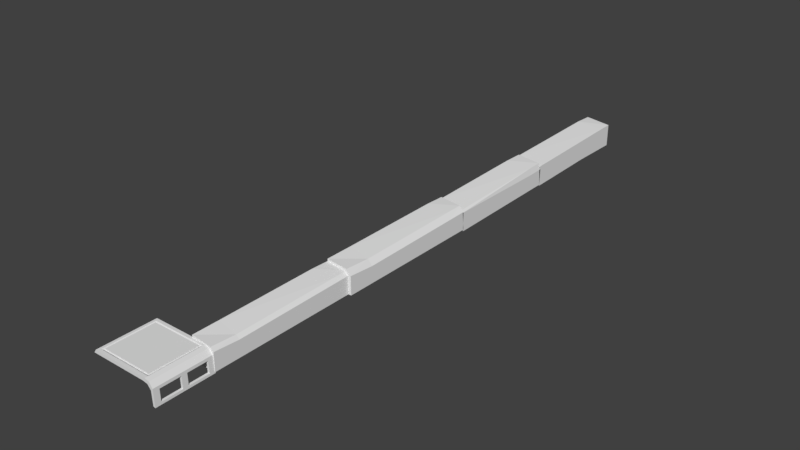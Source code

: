 # Source: curb.blend  (saved by Blender 2.78.0; exported with 4.5.12 LTS)
import bpy
from mathutils import Matrix  # noqa: F401  (used for matrix-valued properties, if any)

bpy.ops.wm.read_factory_settings(use_empty=True)
scene = bpy.context.scene
scene.name = 'Scene'

# ---- collections
col_collection_1 = bpy.data.collections.new('Collection 1'); scene.collection.children.link(col_collection_1)

# ---- world
world_world = bpy.data.worlds.new('World'); scene.world = world_world
world_world.color = (0.05088, 0.05088, 0.05088)
world_world.use_sun_shadow = False
world_world.sun_shadow_jitter_overblur = 0.0
world_world.cycles.sampling_method = 'MANUAL'

# ---- meshes
me_cube_001 = bpy.data.meshes.new('Cube.001')
me_cube_001.from_pydata([(-0.1312, -0.7844, -0.1312), (-0.1312, -0.7844, 0.1312), (-0.1312, 0.7844, -0.1312), (-0.1312, 0.7844, 0.1312), (0.1312, -0.7844, -0.1312), (0.1312, 0.7844, -0.1312), (-0.1312, 0.2615, -0.1312), (-0.1312, -0.2615, -0.1312), (-0.1312, -0.4995, 0.1312), (-0.1312, 0.583, 0.1386), (0.1312, -0.4995, -0.1312), (0.1312, 0.2615, -0.1312), (-0.1316, -2.28, -0.1358), (-0.1316, -2.28, 0.1081), (-0.1316, -0.7781, -0.1358), (-0.1316, -0.7781, 0.1081), (0.1028, -2.28, -0.1284), (0.1028, -0.7781, -0.1284), (-0.1316, -1.279, -0.1358), (-0.1316, -1.779, -0.1358), (-0.1316, -2.007, 0.1081), (-0.1316, -0.9709, 0.1152), (0.1028, -2.007, -0.1284), (0.1028, -1.279, -0.1284), (-0.1312, 2.076, -0.1265), (-0.1312, 2.072, 0.1359), (0.1312, 2.076, -0.1265), (-0.1312, 1.553, -0.1344), (-0.1312, 0.8078, -0.1458), (-0.1312, 0.7884, 0.1164), (-0.1312, 1.871, 0.1402), (0.1312, 0.7924, -0.146), (0.1312, 1.553, -0.1344), (-0.1312, 3.415, -0.1235), (-0.1312, 3.417, 0.139), (0.1312, 3.415, -0.1235), (0.1312, 3.417, 0.111), (-0.1312, 2.892, -0.1185), (-0.1312, 2.091, -0.1368), (-0.1312, 2.078, 0.1258), (-0.1312, 3.216, 0.1482), (0.1312, 2.076, -0.1367), (0.1312, 2.892, -0.1185), (0.1312, 3.279, 0.1099), (0.1312, 2.06, 0.07834), (-0.5558, -2.849, 0.08348), (0.01346, -2.849, 0.08348), (-0.5558, -2.272, 0.08348), (0.01346, -2.272, 0.08348), (0.05837, -2.849, 0.073), (0.05837, -2.272, 0.073), (0.09279, -2.849, 0.0236), (0.09279, -2.272, 0.0236), (0.09878, -2.849, -0.1411), (0.09878, -2.272, -0.1411), (0.09379, -2.272, -0.00384), (0.09379, -2.849, -0.00384), (-0.5558, -2.791, 0.08348), (-0.5558, -2.587, 0.08348), (-0.5558, -2.533, 0.08348), (-0.5558, -2.33, 0.08348), (0.01346, -2.302, 0.08348), (0.01346, -2.533, 0.08348), (0.01346, -2.587, 0.08348), (0.01346, -2.819, 0.08348), (0.05837, -2.33, 0.073), (0.05837, -2.533, 0.073), (0.05837, -2.587, 0.073), (0.05837, -2.791, 0.073), (0.09279, -2.33, 0.0236), (0.09279, -2.533, 0.0236), (0.09279, -2.587, 0.0236), (0.09279, -2.791, 0.0236), (0.09878, -2.33, -0.1411), (0.09878, -2.533, -0.1411), (0.09878, -2.587, -0.1411), (0.09878, -2.791, -0.1411), (0.09379, -2.791, -0.00384), (0.09379, -2.587, -0.00384), (0.09379, -2.533, -0.00384), (0.09379, -2.33, -0.00384), (0.09792, -2.272, -0.1174), (0.09792, -2.849, -0.1174), (0.09792, -2.791, -0.1174), (0.09792, -2.587, -0.1174), (0.09792, -2.533, -0.1174), (0.09792, -2.33, -0.1174), (-0.007746, -2.849, 0.05133), (-0.577, -2.849, 0.05133), (-0.007746, -2.272, 0.05133), (-0.577, -2.272, 0.05133), (-0.577, -2.33, 0.05133), (-0.007746, -2.791, 0.05133), (0.03716, -2.791, 0.0427), (0.03716, -2.849, 0.0427), (0.03716, -2.272, 0.0427), (0.07159, -2.791, 0.002012), (0.07159, -2.849, 0.002012), (0.07159, -2.272, 0.002012), (0.07758, -2.791, -0.1336), (0.07758, -2.849, -0.1336), (0.07671, -2.272, -0.1141), (0.07758, -2.272, -0.1336), (0.07259, -2.849, -0.02059), (0.07259, -2.272, -0.02059), (0.07671, -2.849, -0.1141), (0.07259, -2.33, -0.005867), (-0.577, -2.791, 0.05133), (-0.577, -2.587, 0.05133), (-0.577, -2.533, 0.05133), (-0.007746, -2.33, 0.05133), (-0.007746, -2.533, 0.05133), (-0.007746, -2.587, 0.05133), (0.03716, -2.33, 0.0427), (0.03716, -2.533, 0.0427), (0.03716, -2.587, 0.0427), (0.07159, -2.33, 0.002012), (0.07159, -2.533, 0.002012), (0.07159, -2.587, 0.002012), (0.07758, -2.33, -0.1336), (0.07758, -2.533, -0.1336), (0.07758, -2.587, -0.1336), (0.07259, -2.791, -0.005867), (0.07259, -2.587, -0.005867), (0.07259, -2.533, -0.005867), (0.07671, -2.791, -0.1158), (0.07671, -2.587, -0.1158), (0.07671, -2.533, -0.1158), (0.07671, -2.33, -0.1158), (-0.5314, -2.849, 0.08348), (-0.5314, -2.272, 0.08348), (-0.5314, -2.819, 0.08348), (-0.5314, -2.587, 0.08348), (-0.5314, -2.533, 0.08348), (-0.5314, -2.302, 0.08348), (-0.5526, -2.849, 0.05133), (-0.5526, -2.272, 0.05133), (-0.5526, -2.791, 0.05133), (-0.5526, -2.587, 0.05133), (-0.5526, -2.533, 0.05133), (-0.5526, -2.33, 0.05133), (-0.008664, -2.323, 0.0715), (-0.008664, -2.535, 0.0715), (-0.008664, -2.585, 0.0715), (-0.008664, -2.798, 0.0715), (-0.5093, -2.798, 0.0715), (-0.5093, -2.585, 0.0715), (-0.5093, -2.535, 0.0715), (-0.5093, -2.323, 0.0715), (-0.008664, -2.323, 0.08747), (-0.008664, -2.535, 0.08747), (-0.008664, -2.585, 0.08747), (-0.008664, -2.798, 0.08747), (-0.5093, -2.798, 0.08747), (-0.5093, -2.585, 0.08747), (-0.5093, -2.535, 0.08747), (-0.5093, -2.323, 0.08747), (0.1312, -0.7844, 0.05642), (0.0844, -0.7844, 0.1083), (0.08444, 0.7844, 0.1083), (0.1312, 0.7844, 0.05633), (0.08468, 0.6355, 0.1075), (0.1312, 0.5665, 0.05245), (0.1312, -0.5129, 0.03651), (0.08493, -0.5137, 0.09203), (0.1028, -2.28, 0.05103), (0.07253, -2.28, 0.08481), (0.07256, -0.7781, 0.08481), (0.1028, -0.7781, 0.05097), (0.07274, -0.9177, 0.08365), (0.1028, -0.9657, 0.04762), (0.1028, -2.021, 0.03204), (0.07292, -2.022, 0.06837), (0.113, 2.073, 0.1099), (0.1312, 2.08, 0.04535), (0.1131, 1.931, 0.106), (0.1312, 1.901, 0.03991), (0.1312, 0.7737, 0.05023), (0.1132, 0.7731, 0.07188)], [], [(6, 9, 3, 2), (5, 160, 162, 11), (4, 157, 158, 1, 0), (159, 3, 9, 161), (7, 10, 4, 0), (10, 163, 157, 4), (2, 3, 159, 160, 5), (2, 5, 11, 6), (6, 11, 10, 7), (11, 162, 163, 10), (161, 9, 8, 164), (0, 1, 8, 7), (7, 8, 9, 6), (18, 21, 15, 14), (17, 168, 170, 23), (16, 165, 166, 13, 12), (167, 15, 21, 169), (19, 22, 16, 12), (22, 171, 165, 16), (14, 15, 167, 168, 17), (14, 17, 23, 18), (18, 23, 22, 19), (23, 170, 171, 22), (169, 21, 20, 172), (12, 13, 20, 19), (19, 20, 21, 18), (27, 30, 25, 24), (26, 174, 176, 32), (24, 25, 173, 174, 26), (24, 26, 32, 27), (27, 32, 31, 28), (32, 176, 177, 31), (175, 30, 29, 178), (28, 29, 30, 27), (37, 40, 34, 33), (33, 34, 36, 35), (36, 34, 40, 43), (43, 40, 39, 44), (33, 35, 42, 37), (37, 42, 41, 38), (35, 36, 43, 42), (42, 43, 44, 41), (38, 39, 40, 37), (134, 130, 47, 60), (61, 65, 50, 48), (65, 69, 52, 50), (86, 73, 54, 81), (69, 80, 55, 52), (51, 56, 77, 72), (72, 77, 78, 71), (71, 78, 79, 70), (70, 79, 80, 69), (82, 53, 76, 83), (83, 76, 75, 84), (84, 75, 74, 85), (85, 74, 73, 86), (49, 51, 72, 68), (68, 72, 71, 67), (67, 71, 70, 66), (66, 70, 69, 65), (46, 49, 68, 64), (64, 68, 67, 63), (63, 67, 66, 62), (62, 66, 65, 61), (129, 131, 57, 45), (131, 132, 58, 57), (132, 133, 59, 58), (133, 134, 60, 59), (110, 89, 95, 113), (78, 84, 85, 79), (140, 91, 90, 136), (56, 82, 83, 77), (80, 86, 81, 55), (113, 95, 98, 116), (128, 101, 102, 119), (116, 98, 104, 106), (97, 96, 122, 103), (96, 118, 123, 122), (118, 117, 124, 123), (117, 116, 106, 124), (105, 125, 99, 100), (125, 126, 121, 99), (126, 127, 120, 121), (127, 128, 119, 120), (94, 93, 96, 97), (93, 115, 118, 96), (115, 114, 117, 118), (114, 113, 116, 117), (87, 92, 93, 94), (92, 112, 115, 93), (112, 111, 114, 115), (111, 110, 113, 114), (135, 88, 107, 137), (137, 107, 108, 138), (138, 108, 109, 139), (139, 109, 91, 140), (123, 124, 127, 126), (103, 122, 125, 105), (106, 104, 101, 128), (55, 104, 98, 52), (129, 135, 87, 46), (56, 103, 105, 82), (84, 126, 125, 83), (130, 136, 90, 47), (47, 90, 91, 60), (57, 107, 88, 45), (58, 108, 107, 57), (83, 125, 122, 77), (59, 109, 108, 58), (78, 123, 126, 84), (50, 95, 89, 48), (73, 119, 102, 54), (60, 91, 109, 59), (85, 127, 124, 79), (46, 87, 94, 49), (74, 120, 119, 73), (81, 101, 104, 55), (80, 106, 128, 86), (75, 121, 120, 74), (82, 105, 100, 53), (52, 98, 95, 50), (76, 99, 121, 75), (49, 94, 97, 51), (53, 100, 99, 76), (77, 122, 123, 78), (54, 102, 101, 81), (51, 97, 103, 56), (79, 124, 106, 80), (86, 128, 127, 85), (48, 89, 136, 130), (45, 88, 135, 129), (111, 139, 140, 110), (112, 138, 139, 111), (92, 137, 138, 112), (87, 135, 137, 92), (110, 140, 136, 89), (64, 63, 143, 144), (61, 134, 148, 141), (133, 132, 146, 147), (46, 64, 131, 129), (61, 48, 130, 134), (145, 144, 152, 153), (148, 147, 155, 156), (146, 145, 153, 154), (62, 61, 141, 142), (132, 131, 145, 146), (134, 133, 147, 148), (63, 62, 142, 143), (131, 64, 144, 145), (150, 149, 156, 155), (151, 150, 155, 154), (152, 151, 154, 153), (143, 142, 150, 151), (147, 146, 154, 155), (141, 148, 156, 149), (144, 143, 151, 152), (142, 141, 149, 150), (164, 158, 157, 163), (159, 161, 162, 160), (161, 164, 163, 162), (164, 8, 1, 158), (172, 166, 165, 171), (167, 169, 170, 168), (169, 172, 171, 170), (172, 20, 13, 166), (173, 175, 176, 174), (175, 178, 177, 176), (173, 25, 30, 175)])
me_cube_001.use_remesh_preserve_volume = False
me_cube_001.use_remesh_preserve_attributes = False
me_cube_001.use_mirror_vertex_groups = False
me_cube_001.update()

# ---- objects
ob_cube = bpy.data.objects.new('Cube', me_cube_001)

# ---- transforms, parenting, visibility, modifiers, constraints
ob_cube.location = (0.0, 0.0, 0.0)
ob_cube.lineart.crease_threshold = 0.0

# ---- collection membership
col_collection_1.objects.link(ob_cube)

# ---- scene / render settings (as saved in the file)
scene.frame_start = 1; scene.frame_end = 250; scene.frame_set(1)
scene.render.engine = 'BLENDER_EEVEE_NEXT'
scene.render.resolution_percentage = 50
scene.render.dither_intensity = 0.0
scene.cycles.use_denoising = False
scene.cycles.samples = 128
scene.cycles.sampling_pattern = 'TABULATED_SOBOL'
scene.cycles.light_sampling_threshold = 0.0
scene.cycles.use_adaptive_sampling = False
scene.cycles.use_light_tree = False
scene.cycles.blur_glossy = 0.0
scene.cycles.sample_clamp_indirect = 0.0
scene.view_settings.view_transform = 'Standard'
bpy.context.view_layer.update()

# ---- added for rendering (the .blend has no active camera and no usable light): camera, sun
cam_auto = bpy.data.cameras.new('AutoCamera')
cam_auto.lens = 50.0
cam_auto.sensor_width = 36.0
cam_auto.clip_end = 1000.0
ob_auto_camera = bpy.data.objects.new('AutoCamera', cam_auto)
scene.collection.objects.link(ob_auto_camera)
ob_auto_camera.location = (5.61764, -6.72454, 4.67356)
ob_auto_camera.rotation_euler = (1.09748, -7.21219e-08, 0.694738)
scene.camera = ob_auto_camera
light_auto_sun = bpy.data.lights.new('AutoSun', 'SUN')
light_auto_sun.energy = 3.0
light_auto_sun.angle = 0.0523599
ob_auto_sun = bpy.data.objects.new('AutoSun', light_auto_sun)
scene.collection.objects.link(ob_auto_sun)
ob_auto_sun.rotation_euler = (0.872665, 0.174533, 0.523599)
bpy.context.view_layer.update()
